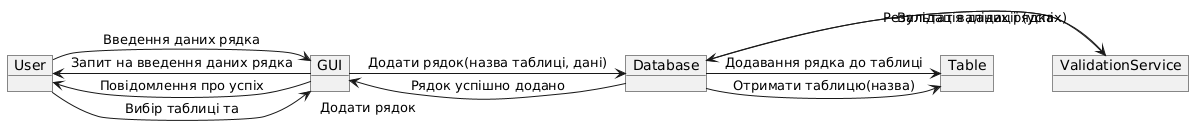

The diagram above was rendered by PlantUML. Its source (embedded in the PNG):
@startuml
skinparam monochrome true

object User
object GUI
object Database
object Table
object ValidationService

User -> GUI : Вибір таблиці та "Додати рядок"
GUI -> User : Запит на введення даних рядка
User -> GUI : Введення даних рядка
GUI -> Database : Додати рядок(назва таблиці, дані)
Database -> Table : Отримати таблицю(назва)
Database -> ValidationService : Валідація даних рядка
ValidationService --> Database : Результат валідації (успіх)
Database -> Table : Додавання рядка до таблиці
Database -> GUI : Рядок успішно додано
GUI -> User : Повідомлення про успіх
@enduml